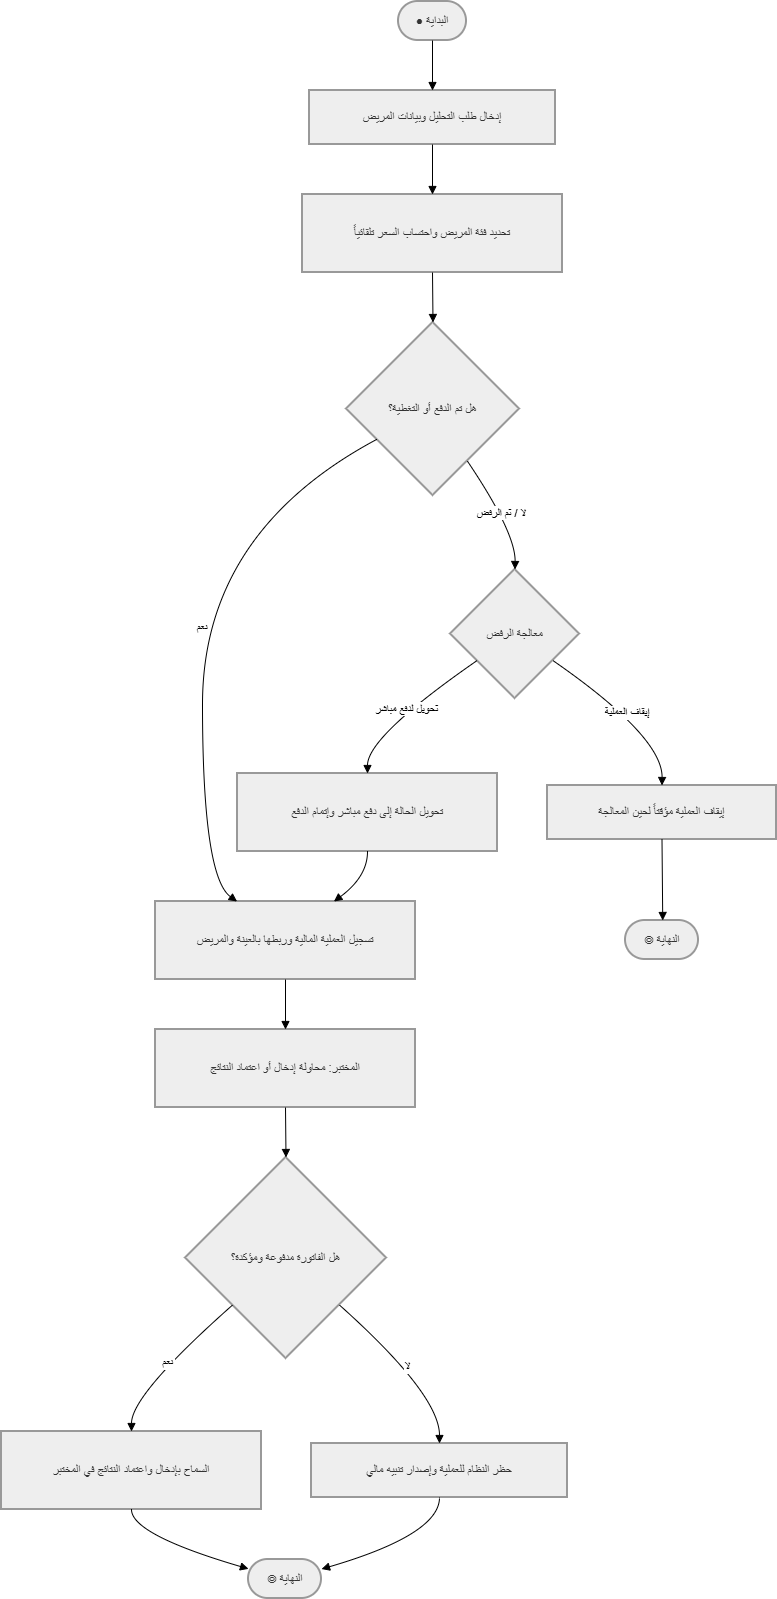

The diagram above was exported from draw.io. Its source (the exported page's mxGraphModel, read from the mxfile embedded in the PNG):
<mxGraphModel dx="1030" dy="562" grid="1" gridSize="10" guides="1" tooltips="1" connect="1" arrows="1" fold="1" page="1" pageScale="1" pageWidth="827" pageHeight="1169" math="0" shadow="0">
  <root>
    <mxCell id="0" />
    <mxCell id="1" parent="0" />
    <mxCell id="hCglr4IEFEgpx0622BL6-1" parent="1" style="rounded=1;whiteSpace=wrap;arcSize=50;strokeWidth=2;fillColor=light-dark(#eeeeee,#1f2020);strokeColor=light-dark(#999999,#cccccc);fontColor=light-dark(#333333,#cccccc);" value="● البداية" vertex="1">
      <mxGeometry height="39" width="68" x="417" y="20" as="geometry" />
    </mxCell>
    <mxCell id="hCglr4IEFEgpx0622BL6-2" parent="1" style="whiteSpace=wrap;strokeWidth=2;fillColor=light-dark(#eeeeee,#1f2020);strokeColor=light-dark(#999999,#cccccc);fontColor=light-dark(#333333,#cccccc);" value="إدخال طلب التحليل وبيانات المريض" vertex="1">
      <mxGeometry height="54" width="246" x="328" y="109" as="geometry" />
    </mxCell>
    <mxCell id="hCglr4IEFEgpx0622BL6-3" parent="1" style="whiteSpace=wrap;strokeWidth=2;fillColor=light-dark(#eeeeee,#1f2020);strokeColor=light-dark(#999999,#cccccc);fontColor=light-dark(#333333,#cccccc);" value="تحديد فئة المريض واحتساب السعر تلقائياً" vertex="1">
      <mxGeometry height="78" width="260" x="321" y="213" as="geometry" />
    </mxCell>
    <mxCell id="hCglr4IEFEgpx0622BL6-4" parent="1" style="rhombus;strokeWidth=2;whiteSpace=wrap;fillColor=light-dark(#eeeeee,#1f2020);strokeColor=light-dark(#999999,#cccccc);fontColor=light-dark(#333333,#cccccc);" value="هل تم الدفع أو التغطية؟" vertex="1">
      <mxGeometry height="173" width="173" x="365" y="341" as="geometry" />
    </mxCell>
    <mxCell id="hCglr4IEFEgpx0622BL6-5" parent="1" style="whiteSpace=wrap;strokeWidth=2;fillColor=light-dark(#eeeeee,#1f2020);strokeColor=light-dark(#999999,#cccccc);fontColor=light-dark(#333333,#cccccc);" value="تسجيل العملية المالية وربطها بالعينة والمريض" vertex="1">
      <mxGeometry height="78" width="260" x="174" y="920" as="geometry" />
    </mxCell>
    <mxCell id="hCglr4IEFEgpx0622BL6-6" parent="1" style="rhombus;strokeWidth=2;whiteSpace=wrap;fillColor=light-dark(#eeeeee,#1f2020);strokeColor=light-dark(#999999,#cccccc);fontColor=light-dark(#333333,#cccccc);" value="معالجة الرفض" vertex="1">
      <mxGeometry height="129" width="129" x="469" y="588" as="geometry" />
    </mxCell>
    <mxCell id="hCglr4IEFEgpx0622BL6-7" parent="1" style="whiteSpace=wrap;strokeWidth=2;fillColor=light-dark(#eeeeee,#1f2020);strokeColor=light-dark(#999999,#cccccc);fontColor=light-dark(#333333,#cccccc);" value="تحويل الحالة إلى دفع مباشر وإتمام الدفع" vertex="1">
      <mxGeometry height="78" width="260" x="256" y="792" as="geometry" />
    </mxCell>
    <mxCell id="hCglr4IEFEgpx0622BL6-8" parent="1" style="whiteSpace=wrap;strokeWidth=2;fillColor=light-dark(#eeeeee,#1f2020);strokeColor=light-dark(#999999,#cccccc);fontColor=light-dark(#333333,#cccccc);" value="إيقاف العملية مؤقتاً لحين المعالجة" vertex="1">
      <mxGeometry height="54" width="229" x="566" y="804" as="geometry" />
    </mxCell>
    <mxCell id="hCglr4IEFEgpx0622BL6-9" parent="1" style="rounded=1;whiteSpace=wrap;arcSize=50;strokeWidth=2;fillColor=light-dark(#eeeeee,#1f2020);strokeColor=light-dark(#999999,#cccccc);fontColor=light-dark(#333333,#cccccc);" value="◎ النهاية" vertex="1">
      <mxGeometry height="39" width="73" x="644" y="939" as="geometry" />
    </mxCell>
    <mxCell id="hCglr4IEFEgpx0622BL6-10" parent="1" style="whiteSpace=wrap;strokeWidth=2;fillColor=light-dark(#eeeeee,#1f2020);strokeColor=light-dark(#999999,#cccccc);fontColor=light-dark(#333333,#cccccc);" value="المختبر: محاولة إدخال أو اعتماد النتائج" vertex="1">
      <mxGeometry height="78" width="260" x="174" y="1048" as="geometry" />
    </mxCell>
    <mxCell id="hCglr4IEFEgpx0622BL6-11" parent="1" style="rhombus;strokeWidth=2;whiteSpace=wrap;fillColor=light-dark(#eeeeee,#1f2020);strokeColor=light-dark(#999999,#cccccc);fontColor=light-dark(#333333,#cccccc);" value="هل الفاتورة مدفوعة ومؤكدة؟" vertex="1">
      <mxGeometry height="201" width="201" x="204" y="1176" as="geometry" />
    </mxCell>
    <mxCell id="hCglr4IEFEgpx0622BL6-12" parent="1" style="whiteSpace=wrap;strokeWidth=2;fillColor=light-dark(#eeeeee,#1f2020);strokeColor=light-dark(#999999,#cccccc);fontColor=light-dark(#333333,#cccccc);" value="السماح بإدخال واعتماد النتائج في المختبر" vertex="1">
      <mxGeometry height="78" width="260" x="20" y="1450" as="geometry" />
    </mxCell>
    <mxCell id="hCglr4IEFEgpx0622BL6-13" parent="1" style="whiteSpace=wrap;strokeWidth=2;fillColor=light-dark(#eeeeee,#1f2020);strokeColor=light-dark(#999999,#cccccc);fontColor=light-dark(#333333,#cccccc);" value="حظر النظام للعملية وإصدار تنبيه مالي" vertex="1">
      <mxGeometry height="54" width="256" x="330" y="1462" as="geometry" />
    </mxCell>
    <mxCell id="hCglr4IEFEgpx0622BL6-14" parent="1" style="rounded=1;whiteSpace=wrap;arcSize=50;strokeWidth=2;fillColor=light-dark(#eeeeee,#1f2020);strokeColor=light-dark(#999999,#cccccc);fontColor=light-dark(#333333,#cccccc);" value="◎ النهاية" vertex="1">
      <mxGeometry height="39" width="73" x="267" y="1578" as="geometry" />
    </mxCell>
    <mxCell id="hCglr4IEFEgpx0622BL6-15" edge="1" parent="1" source="hCglr4IEFEgpx0622BL6-1" style="curved=1;startArrow=none;endArrow=block;exitX=0.5;exitY=1;entryX=0.5;entryY=0;rounded=0;" target="hCglr4IEFEgpx0622BL6-2" value="">
      <mxGeometry relative="1" as="geometry">
        <Array as="points" />
      </mxGeometry>
    </mxCell>
    <mxCell id="hCglr4IEFEgpx0622BL6-16" edge="1" parent="1" source="hCglr4IEFEgpx0622BL6-2" style="curved=1;startArrow=none;endArrow=block;exitX=0.5;exitY=1;entryX=0.5;entryY=0;rounded=0;" target="hCglr4IEFEgpx0622BL6-3" value="">
      <mxGeometry relative="1" as="geometry">
        <Array as="points" />
      </mxGeometry>
    </mxCell>
    <mxCell id="hCglr4IEFEgpx0622BL6-17" edge="1" parent="1" source="hCglr4IEFEgpx0622BL6-3" style="curved=1;startArrow=none;endArrow=block;exitX=0.5;exitY=1;entryX=0.5;entryY=0;rounded=0;" target="hCglr4IEFEgpx0622BL6-4" value="">
      <mxGeometry relative="1" as="geometry">
        <Array as="points" />
      </mxGeometry>
    </mxCell>
    <mxCell id="hCglr4IEFEgpx0622BL6-18" edge="1" parent="1" source="hCglr4IEFEgpx0622BL6-4" style="curved=1;startArrow=none;endArrow=block;exitX=0;exitY=0.77;entryX=0.31;entryY=-0.01;rounded=0;" target="hCglr4IEFEgpx0622BL6-5" value="نعم">
      <mxGeometry relative="1" as="geometry">
        <Array as="points">
          <mxPoint x="221" y="551" />
          <mxPoint x="221" y="895" />
        </Array>
      </mxGeometry>
    </mxCell>
    <mxCell id="hCglr4IEFEgpx0622BL6-19" edge="1" parent="1" source="hCglr4IEFEgpx0622BL6-4" style="curved=1;startArrow=none;endArrow=block;exitX=0.83;exitY=1;entryX=0.5;entryY=0;rounded=0;" target="hCglr4IEFEgpx0622BL6-6" value="لا / تم الرفض">
      <mxGeometry relative="1" as="geometry">
        <Array as="points">
          <mxPoint x="534" y="551" />
        </Array>
      </mxGeometry>
    </mxCell>
    <mxCell id="hCglr4IEFEgpx0622BL6-20" edge="1" parent="1" source="hCglr4IEFEgpx0622BL6-6" style="curved=1;startArrow=none;endArrow=block;exitX=0;exitY=0.85;entryX=0.5;entryY=-0.01;rounded=0;" target="hCglr4IEFEgpx0622BL6-7" value="تحويل لدفع مباشر">
      <mxGeometry relative="1" as="geometry">
        <Array as="points">
          <mxPoint x="386" y="755" />
        </Array>
      </mxGeometry>
    </mxCell>
    <mxCell id="hCglr4IEFEgpx0622BL6-21" edge="1" parent="1" source="hCglr4IEFEgpx0622BL6-7" style="curved=1;startArrow=none;endArrow=block;exitX=0.5;exitY=0.99;entryX=0.69;entryY=-0.01;rounded=0;" target="hCglr4IEFEgpx0622BL6-5" value="">
      <mxGeometry relative="1" as="geometry">
        <Array as="points">
          <mxPoint x="386" y="895" />
        </Array>
      </mxGeometry>
    </mxCell>
    <mxCell id="hCglr4IEFEgpx0622BL6-22" edge="1" parent="1" source="hCglr4IEFEgpx0622BL6-6" style="curved=1;startArrow=none;endArrow=block;exitX=1;exitY=0.85;entryX=0.5;entryY=-0.01;rounded=0;" target="hCglr4IEFEgpx0622BL6-8" value="إيقاف العملية">
      <mxGeometry relative="1" as="geometry">
        <Array as="points">
          <mxPoint x="681" y="755" />
        </Array>
      </mxGeometry>
    </mxCell>
    <mxCell id="hCglr4IEFEgpx0622BL6-23" edge="1" parent="1" source="hCglr4IEFEgpx0622BL6-8" style="curved=1;startArrow=none;endArrow=block;exitX=0.5;exitY=0.99;entryX=0.51;entryY=0;rounded=0;" target="hCglr4IEFEgpx0622BL6-9" value="">
      <mxGeometry relative="1" as="geometry">
        <Array as="points" />
      </mxGeometry>
    </mxCell>
    <mxCell id="hCglr4IEFEgpx0622BL6-24" edge="1" parent="1" source="hCglr4IEFEgpx0622BL6-5" style="curved=1;startArrow=none;endArrow=block;exitX=0.5;exitY=0.99;entryX=0.5;entryY=-0.01;rounded=0;" target="hCglr4IEFEgpx0622BL6-10" value="">
      <mxGeometry relative="1" as="geometry">
        <Array as="points" />
      </mxGeometry>
    </mxCell>
    <mxCell id="hCglr4IEFEgpx0622BL6-25" edge="1" parent="1" source="hCglr4IEFEgpx0622BL6-10" style="curved=1;startArrow=none;endArrow=block;exitX=0.5;exitY=0.99;entryX=0.5;entryY=0;rounded=0;" target="hCglr4IEFEgpx0622BL6-11" value="">
      <mxGeometry relative="1" as="geometry">
        <Array as="points" />
      </mxGeometry>
    </mxCell>
    <mxCell id="hCglr4IEFEgpx0622BL6-26" edge="1" parent="1" source="hCglr4IEFEgpx0622BL6-11" style="curved=1;startArrow=none;endArrow=block;exitX=0;exitY=0.94;entryX=0.5;entryY=0;rounded=0;" target="hCglr4IEFEgpx0622BL6-12" value="نعم">
      <mxGeometry relative="1" as="geometry">
        <Array as="points">
          <mxPoint x="150" y="1413" />
        </Array>
      </mxGeometry>
    </mxCell>
    <mxCell id="hCglr4IEFEgpx0622BL6-27" edge="1" parent="1" source="hCglr4IEFEgpx0622BL6-11" style="curved=1;startArrow=none;endArrow=block;exitX=1;exitY=0.94;entryX=0.5;entryY=0.01;rounded=0;" target="hCglr4IEFEgpx0622BL6-13" value="لا">
      <mxGeometry relative="1" as="geometry">
        <Array as="points">
          <mxPoint x="458" y="1413" />
        </Array>
      </mxGeometry>
    </mxCell>
    <mxCell id="hCglr4IEFEgpx0622BL6-28" edge="1" parent="1" source="hCglr4IEFEgpx0622BL6-12" style="curved=1;startArrow=none;endArrow=block;exitX=0.5;exitY=1;entryX=0;entryY=0.24;rounded=0;" target="hCglr4IEFEgpx0622BL6-14" value="">
      <mxGeometry relative="1" as="geometry">
        <Array as="points">
          <mxPoint x="150" y="1553" />
        </Array>
      </mxGeometry>
    </mxCell>
    <mxCell id="hCglr4IEFEgpx0622BL6-29" edge="1" parent="1" source="hCglr4IEFEgpx0622BL6-13" style="curved=1;startArrow=none;endArrow=block;exitX=0.5;exitY=1.01;entryX=1.01;entryY=0.24;rounded=0;" target="hCglr4IEFEgpx0622BL6-14" value="">
      <mxGeometry relative="1" as="geometry">
        <Array as="points">
          <mxPoint x="458" y="1553" />
        </Array>
      </mxGeometry>
    </mxCell>
  </root>
</mxGraphModel>